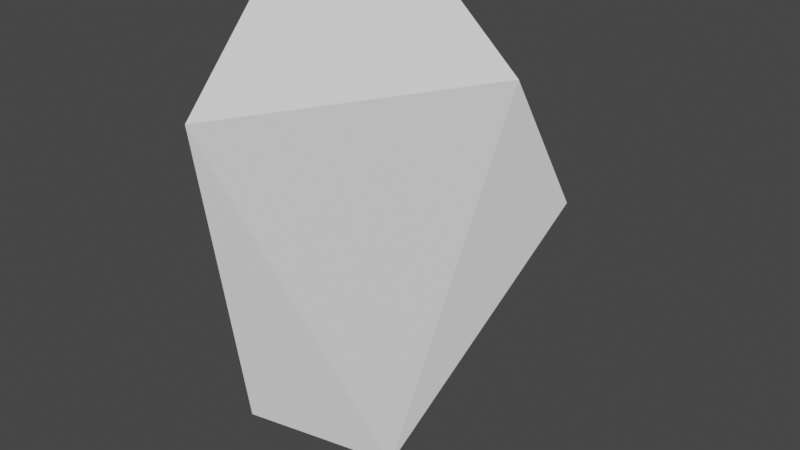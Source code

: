 # Source: Purestone.blend  (saved by Blender 3.0.42; exported with 4.5.12 LTS)
import bpy
from mathutils import Matrix  # noqa: F401  (used for matrix-valued properties, if any)

bpy.ops.wm.read_factory_settings(use_empty=True)
scene = bpy.context.scene
scene.name = 'Scene'

# ---- collections
col_collection = bpy.data.collections.new('Collection'); scene.collection.children.link(col_collection)

# ---- materials (node trees are filled in below, after node groups)
mat_material = bpy.data.materials.new('Material')
mat_material.alpha_threshold = 0.0
mat_material.use_transparent_shadow = False
mat_material.line_color = (0.0, 0.0, 0.0, 1.0)

# ---- material node trees
mat_material.use_nodes = True; mat_material.node_tree.nodes.clear()
_N = mat_material.node_tree.nodes; _L = mat_material.node_tree.links
n0 = _N.new('ShaderNodeOutputMaterial'); n0.name = 'Material Output'; n0.location = (300, 300)
n1 = _N.new('ShaderNodeBsdfPrincipled'); n1.name = 'Principled BSDF'; n1.location = (10, 300)
n1.distribution = 'GGX'
n1.subsurface_method = 'RANDOM_WALK_SKIN'
n1.inputs[2].default_value = 0.4
n1.inputs[3].default_value = 1.45
n1.inputs[27].default_value = (0.0, 0.0, 0.0, 1.0)
n1.inputs[28].default_value = 1.0
_L.new(n1.outputs[0], n0.inputs[0])
n0.is_active_output = True

# ---- world
world_world = bpy.data.worlds.new('World'); scene.world = world_world
world_world.use_nodes = True; world_world.node_tree.nodes.clear()
_N = world_world.node_tree.nodes; _L = world_world.node_tree.links
n0 = _N.new('ShaderNodeOutputWorld'); n0.name = 'World Output'; n0.location = (300, 300)
n1 = _N.new('ShaderNodeBackground'); n1.name = 'Background'; n1.location = (10, 300)
n1.inputs[0].default_value = (0.05088, 0.05088, 0.05088, 1.0)
_L.new(n1.outputs[0], n0.inputs[0])
n0.is_active_output = True
world_world.color = (0.05088, 0.05088, 0.05088)
world_world.use_sun_shadow = False
world_world.sun_shadow_jitter_overblur = 0.0

# ---- meshes
me_plane_015 = bpy.data.meshes.new('Plane.015')
me_plane_015.from_pydata([(-1.0, -1.0, 0.0), (1.0, -1.0, 0.0), (-1.0, 1.0, 0.0), (1.0, 1.0, 0.0)], [], [(0, 1, 3, 2)])
_uv = me_plane_015.uv_layers.new(name='UVMap')
_uv.uv.foreach_set('vector', [0.0, 0.0, 1.0, 0.0, 1.0, 1.0, 0.0, 1.0])
me_plane_015.use_remesh_fix_poles = True
me_plane_015.use_remesh_preserve_attributes = False
me_plane_015.update()
me_plane_016 = bpy.data.meshes.new('Plane.016')
me_plane_016.from_pydata([(-1.0, -1.0, 0.0), (1.0, -1.0, 0.0), (-1.0, 1.0, 0.0), (1.0, 1.0, 0.0)], [], [(0, 1, 3, 2)])
_uv = me_plane_016.uv_layers.new(name='UVMap')
_uv.uv.foreach_set('vector', [0.0, 0.0, 1.0, 0.0, 1.0, 1.0, 0.0, 1.0])
me_plane_016.use_remesh_fix_poles = True
me_plane_016.use_remesh_preserve_attributes = False
me_plane_016.update()
me_cylinder = bpy.data.meshes.new('Cylinder')
me_cylinder.from_pydata([(0.0, 1.0, -7.153e-07), (0.0, 1.0, 2.0), (0.1951, 0.9808, -7.153e-07), (0.1951, 0.9808, 2.0), (0.3827, 0.9239, -7.153e-07), (0.3827, 0.9239, 2.0), (0.5556, 0.8315, -7.153e-07), (0.5556, 0.8315, 2.0), (0.7071, 0.7071, -7.153e-07), (0.7071, 0.7071, 2.0), (0.8315, 0.5556, -7.153e-07), (0.8315, 0.5556, 2.0), (0.9239, 0.3827, -7.153e-07), (0.9239, 0.3827, 2.0), (0.9808, 0.1951, -7.153e-07), (0.9808, 0.1951, 2.0), (1.0, -4.371e-08, -7.153e-07), (1.0, -4.371e-08, 2.0), (0.9808, -0.1951, -7.153e-07), (0.9808, -0.1951, 2.0), (0.9239, -0.3827, -7.153e-07), (0.9239, -0.3827, 2.0), (0.8315, -0.5556, -7.153e-07), (0.8315, -0.5556, 2.0), (0.7071, -0.7071, -7.153e-07), (0.7071, -0.7071, 2.0), (0.5556, -0.8315, -7.153e-07), (0.5556, -0.8315, 2.0), (0.3827, -0.9239, -7.153e-07), (0.3827, -0.9239, 2.0), (0.1951, -0.9808, -7.153e-07), (0.1951, -0.9808, 2.0), (-8.742e-08, -1.0, -7.153e-07), (-8.742e-08, -1.0, 2.0), (-0.1951, -0.9808, -7.153e-07), (-0.1951, -0.9808, 2.0), (-0.3827, -0.9239, -7.153e-07), (-0.3827, -0.9239, 2.0), (-0.5556, -0.8315, -7.153e-07), (-0.5556, -0.8315, 2.0), (-0.7071, -0.7071, -7.153e-07), (-0.7071, -0.7071, 2.0), (-0.8315, -0.5556, -7.153e-07), (-0.8315, -0.5556, 2.0), (-0.9239, -0.3827, -7.153e-07), (-0.9239, -0.3827, 2.0), (-0.9808, -0.1951, -7.153e-07), (-0.9808, -0.1951, 2.0), (-1.0, 1.192e-08, -7.153e-07), (-1.0, 1.192e-08, 2.0), (-0.9808, 0.1951, -7.153e-07), (-0.9808, 0.1951, 2.0), (-0.9239, 0.3827, -7.153e-07), (-0.9239, 0.3827, 2.0), (-0.8315, 0.5556, -7.153e-07), (-0.8315, 0.5556, 2.0), (-0.7071, 0.7071, -7.153e-07), (-0.7071, 0.7071, 2.0), (-0.5556, 0.8315, -7.153e-07), (-0.5556, 0.8315, 2.0), (-0.3827, 0.9239, -7.153e-07), (-0.3827, 0.9239, 2.0), (-0.1951, 0.9808, -7.153e-07), (-0.1951, 0.9808, 2.0)], [], [(0, 1, 3, 2), (2, 3, 5, 4), (4, 5, 7, 6), (6, 7, 9, 8), (8, 9, 11, 10), (10, 11, 13, 12), (12, 13, 15, 14), (14, 15, 17, 16), (16, 17, 19, 18), (18, 19, 21, 20), (20, 21, 23, 22), (22, 23, 25, 24), (24, 25, 27, 26), (26, 27, 29, 28), (28, 29, 31, 30), (30, 31, 33, 32), (32, 33, 35, 34), (34, 35, 37, 36), (36, 37, 39, 38), (38, 39, 41, 40), (40, 41, 43, 42), (42, 43, 45, 44), (44, 45, 47, 46), (46, 47, 49, 48), (48, 49, 51, 50), (50, 51, 53, 52), (52, 53, 55, 54), (54, 55, 57, 56), (56, 57, 59, 58), (58, 59, 61, 60), (3, 1, 63, 61, 59, 57, 55, 53, 51, 49, 47, 45, 43, 41, 39, 37, 35, 33, 31, 29, 27, 25, 23, 21, 19, 17, 15, 13, 11, 9, 7, 5), (60, 61, 63, 62), (62, 63, 1, 0), (0, 2, 4, 6, 8, 10, 12, 14, 16, 18, 20, 22, 24, 26, 28, 30, 32, 34, 36, 38, 40, 42, 44, 46, 48, 50, 52, 54, 56, 58, 60, 62)])
_uv = me_cylinder.uv_layers.new(name='UVMap')
_uv.uv.foreach_set('vector', [1.0, 0.5, 1.0, 1.0, 0.9688, 1.0, 0.9688, 0.5, 0.9688, 0.5, 0.9688, 1.0, 0.9375, 1.0, 0.9375, 0.5, 0.9375, 0.5, 0.9375, 1.0, 0.9062, 1.0, 0.9062, 0.5, 0.9062, 0.5, 0.9062, 1.0, 0.875, 1.0, 0.875, 0.5, 0.875, 0.5, 0.875, 1.0, 0.8438, 1.0, 0.8438, 0.5, 0.8438, 0.5, 0.8438, 1.0, 0.8125, 1.0, 0.8125, 0.5, 0.8125, 0.5, 0.8125, 1.0, 0.7812, 1.0, 0.7812, 0.5, 0.7812, 0.5, 0.7812, 1.0, 0.75, 1.0, 0.75, 0.5, 0.75, 0.5, 0.75, 1.0, 0.7188, 1.0, 0.7188, 0.5, 0.7188, 0.5, 0.7188, 1.0, 0.6875, 1.0, 0.6875, 0.5, 0.6875, 0.5, 0.6875, 1.0, 0.6562, 1.0, 0.6562, 0.5, 0.6562, 0.5, 0.6562, 1.0, 0.625, 1.0, 0.625, 0.5, 0.625, 0.5, 0.625, 1.0, 0.5938, 1.0, 0.5938, 0.5, 0.5938, 0.5, 0.5938, 1.0, 0.5625, 1.0, 0.5625, 0.5, 0.5625, 0.5, 0.5625, 1.0, 0.5312, 1.0, 0.5312, 0.5, 0.5312, 0.5, 0.5312, 1.0, 0.5, 1.0, 0.5, 0.5, 0.5, 0.5, 0.5, 1.0, 0.4688, 1.0, 0.4688, 0.5, 0.4688, 0.5, 0.4688, 1.0, 0.4375, 1.0, 0.4375, 0.5, 0.4375, 0.5, 0.4375, 1.0, 0.4062, 1.0, 0.4062, 0.5, 0.4062, 0.5, 0.4062, 1.0, 0.375, 1.0, 0.375, 0.5, 0.375, 0.5, 0.375, 1.0, 0.3438, 1.0, 0.3438, 0.5, 0.3438, 0.5, 0.3438, 1.0, 0.3125, 1.0, 0.3125, 0.5, 0.3125, 0.5, 0.3125, 1.0, 0.2812, 1.0, 0.2812, 0.5, 0.2812, 0.5, 0.2812, 1.0, 0.25, 1.0, 0.25, 0.5, 0.25, 0.5, 0.25, 1.0, 0.2188, 1.0, 0.2188, 0.5, 0.2188, 0.5, 0.2188, 1.0, 0.1875, 1.0, 0.1875, 0.5, 0.1875, 0.5, 0.1875, 1.0, 0.1562, 1.0, 0.1562, 0.5, 0.1562, 0.5, 0.1562, 1.0, 0.125, 1.0, 0.125, 0.5, 0.125, 0.5, 0.125, 1.0, 0.09375, 1.0, 0.09375, 0.5, 0.09375, 0.5, 0.09375, 1.0, 0.0625, 1.0, 0.0625, 0.5, 0.2968, 0.4854, 0.25, 0.49, 0.2032, 0.4854, 0.1582, 0.4717, 0.1167, 0.4496, 0.08029, 0.4197, 0.05045, 0.3833, 0.02827, 0.3418, 0.01461, 0.2968, 0.01, 0.25, 0.01461, 0.2032, 0.02827, 0.1582, 0.05045, 0.1167, 0.08029, 0.08029, 0.1167, 0.05045, 0.1582, 0.02827, 0.2032, 0.01461, 0.25, 0.01, 0.2968, 0.01461, 0.3418, 0.02827, 0.3833, 0.05045, 0.4197, 0.08029, 0.4496, 0.1167, 0.4717, 0.1582, 0.4854, 0.2032, 0.49, 0.25, 0.4854, 0.2968, 0.4717, 0.3418, 0.4496, 0.3833, 0.4197, 0.4197, 0.3833, 0.4496, 0.3418, 0.4717, 0.0625, 0.5, 0.0625, 1.0, 0.03125, 1.0, 0.03125, 0.5, 0.03125, 0.5, 0.03125, 1.0, 0.0, 1.0, 0.0, 0.5, 0.75, 0.49, 0.7968, 0.4854, 0.8418, 0.4717, 0.8833, 0.4496, 0.9197, 0.4197, 0.9496, 0.3833, 0.9717, 0.3418, 0.9854, 0.2968, 0.99, 0.25, 0.9854, 0.2032, 0.9717, 0.1582, 0.9496, 0.1167, 0.9197, 0.08029, 0.8833, 0.05045, 0.8418, 0.02827, 0.7968, 0.01461, 0.75, 0.01, 0.7032, 0.01461, 0.6582, 0.02827, 0.6167, 0.05045, 0.5803, 0.08029, 0.5504, 0.1167, 0.5283, 0.1582, 0.5146, 0.2032, 0.51, 0.25, 0.5146, 0.2968, 0.5283, 0.3418, 0.5504, 0.3833, 0.5803, 0.4197, 0.6167, 0.4496, 0.6582, 0.4717, 0.7032, 0.4854])
me_cylinder.use_remesh_fix_poles = True
me_cylinder.use_remesh_preserve_attributes = False
me_cylinder.update()
me_cube = bpy.data.meshes.new('Cube')
me_cube.from_pydata([(7.647, 3.232, 18.03), (8.65, 5.738, 12.25), (5.42, 8.751, 10.14), (1.581, 4.583, 22.13), (2.559, 2.015, -1.019), (-0.3518, 8.904, 16.16), (-3.063, -4.142, 15.74), (-3.553, 5.284, 15.45), (-3.385, 1.111, 21.02), (-3.167, -1.095, 0.7919), (2.559, 2.015, -1.019), (-3.167, -1.095, 0.7919), (3.413, 0.6798, -0.7591), (-2.313, -2.431, 1.052), (0.06756, 6.999, 11.38), (-0.4907, 0.8308, -0.06565), (-1.217, 5.136, 18.99)], [], [(2, 1, 4), (5, 3, 0, 1, 2), (12, 10, 1, 0), (6, 0, 3, 8), (7, 9, 6), (7, 6, 8), (3, 5, 16), (7, 16, 5), (10, 15, 14, 2), (7, 14, 15, 11), (13, 6, 11), (4, 9, 11, 15, 10), (10, 12, 13, 11, 15), (6, 13, 12, 0), (8, 3, 16), (16, 7, 8), (5, 2, 14), (7, 5, 14)])
_uv = me_cube.uv_layers.new(name='UVMap')
_uv.uv.foreach_set('vector', [0.0, 0.0, 0.0, 0.0, 0.0, 0.0, 0.0, 0.0, 0.0, 0.0, 0.0, 0.0, 0.0, 0.0, 0.0, 0.0, 0.0, 0.0, 0.0, 0.0, 0.0, 0.0, 0.0, 0.0, 0.0, 0.0, 0.0, 0.0, 0.0, 0.0, 0.0, 0.0, 0.0, 0.0, 0.0, 0.0, 0.0, 0.0, 0.0, 0.0, 0.0, 0.0, 0.0, 0.0, 0.0, 0.0, 0.0, 0.0, 0.0, 0.0, 0.0, 0.0, 0.0, 0.0, 0.0, 0.0, 0.0, 0.0, 0.0, 0.0, 0.0, 0.0, 0.0, 0.0, 0.0, 0.0, 0.0, 0.0, 0.0, 0.0, 0.0, 0.0, 0.0, 0.0, 0.0, 0.0, 0.0, 0.0, 0.0, 0.0, 0.0, 0.0, 0.0, 0.0, 0.0, 0.0, 0.0, 0.0, 0.0, 0.0, 0.0, 0.0, 0.0, 0.0, 0.0, 0.0, 0.0, 0.0, 0.0, 0.0, 0.0, 0.0, 0.0, 0.0, 0.0, 0.0, 0.0, 0.0, 0.0, 0.0, 0.0, 0.0, 0.0, 0.0, 0.0, 0.0, 0.0, 0.0, 0.0, 0.0, 0.0, 0.0, 0.0, 0.0, 0.0, 0.0, 0.0, 0.0, 0.0, 0.0])
me_cube.materials.append(mat_material)
me_cube.use_remesh_preserve_volume = False
me_cube.use_remesh_preserve_attributes = False
me_cube.use_mirror_vertex_groups = False
me_cube.update()

# ---- objects
ob_plane = bpy.data.objects.new('Plane', me_plane_015)
ob_plane_001 = bpy.data.objects.new('Plane.001', me_plane_016)
ob_cylinder = bpy.data.objects.new('Cylinder', me_cylinder)
ob_cube = bpy.data.objects.new('Cube', me_cube)
ob_empty = bpy.data.objects.new('Empty', None)

# ---- transforms, parenting, visibility, modifiers, constraints
ob_plane.location = (0.1465, 0.58, 2.116)
ob_plane.rotation_euler = (-1.08, 0.4757, -0.2885)
ob_plane_001.location = (-0.2205, -0.1315, 2.497)
ob_plane_001.rotation_euler = (0.7737, 0.3169, 0.13)
ob_cylinder.location = (-2.559, -2.015, 0.8194)
ob_cylinder.scale = (0.3, 0.3, 0.5)
ob_cube.location = (-2.559, -2.015, 1.019)
ob_cube.lock_rotations_4d = False
ob_cube.empty_display_type = 'ARROWS'
ob_cube.lineart.crease_threshold = 0.0
_m = ob_cube.modifiers.new('Boolean', 'BOOLEAN')
_m.object = ob_cylinder
ob_empty.location = (-0.1846, 0.06933, 0.5436)
ob_empty.rotation_euler = (1.571, -0.0, 1.571)
ob_empty.scale = (1.654, 1.654, 1.654)
ob_empty.empty_display_type = 'IMAGE'
ob_empty.empty_display_size = 5.0
ob_empty.empty_image_depth = 'BACK'
ob_empty.show_empty_image_perspective = False
ob_empty.empty_image_side = 'FRONT'

# ---- collection membership
scene.collection.objects.link(ob_plane)
scene.collection.objects.link(ob_plane_001)
scene.collection.objects.link(ob_cylinder)
col_collection.objects.link(ob_cube)
col_collection.objects.link(ob_empty)

# ---- scene / render settings (as saved in the file)
scene.frame_start = 1; scene.frame_end = 250; scene.frame_set(0)
scene.render.engine = 'BLENDER_EEVEE_NEXT'
scene.cycles.sampling_pattern = 'TABULATED_SOBOL'
scene.cycles.use_light_tree = False
scene.view_settings.view_transform = 'Filmic'
bpy.context.view_layer.update()

# ---- added for rendering (the .blend has no active camera and no usable light): camera, sun
cam_auto = bpy.data.cameras.new('AutoCamera')
cam_auto.lens = 50.0
cam_auto.sensor_width = 36.0
cam_auto.clip_end = 1000.0
ob_auto_camera = bpy.data.objects.new('AutoCamera', cam_auto)
scene.collection.objects.link(ob_auto_camera)
ob_auto_camera.location = (27.0442, -32.0993, 33.2182)
ob_auto_camera.rotation_euler = (1.09748, -7.21219e-08, 0.694738)
scene.camera = ob_auto_camera
light_auto_sun = bpy.data.lights.new('AutoSun', 'SUN')
light_auto_sun.energy = 3.0
light_auto_sun.angle = 0.0523599
ob_auto_sun = bpy.data.objects.new('AutoSun', light_auto_sun)
scene.collection.objects.link(ob_auto_sun)
ob_auto_sun.rotation_euler = (0.872665, 0.174533, 0.523599)
bpy.context.view_layer.update()
